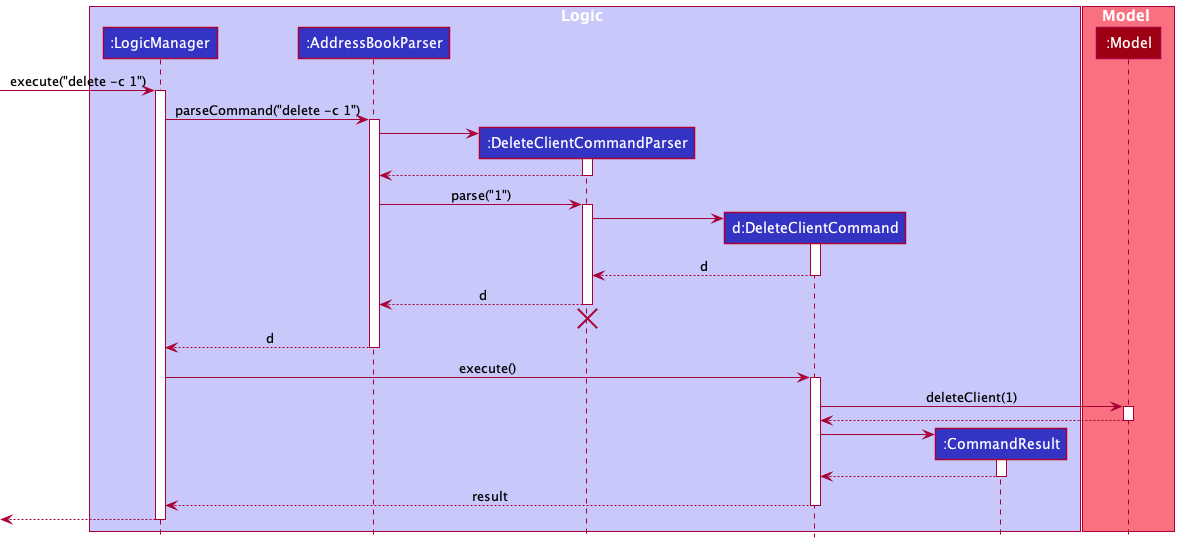

The diagram above was rendered by PlantUML. Its source (embedded in the PNG):
@startuml
!include style.puml

box Logic LOGIC_COLOR_T1
participant ":LogicManager" as LogicManager LOGIC_COLOR
participant ":AddressBookParser" as AddressBookParser LOGIC_COLOR
participant ":DeleteClientCommandParser" as DeleteClientCommandParser LOGIC_COLOR
participant "d:DeleteClientCommand" as DeleteClientCommand LOGIC_COLOR
participant ":CommandResult" as CommandResult LOGIC_COLOR
end box

box Model MODEL_COLOR_T1
participant ":Model" as Model MODEL_COLOR
end box

[-> LogicManager : execute("delete -c 1")
activate LogicManager

LogicManager -> AddressBookParser : parseCommand("delete -c 1")
activate AddressBookParser

create DeleteClientCommandParser
AddressBookParser -> DeleteClientCommandParser
activate DeleteClientCommandParser

DeleteClientCommandParser --> AddressBookParser
deactivate DeleteClientCommandParser

AddressBookParser -> DeleteClientCommandParser : parse("1")
activate DeleteClientCommandParser

create DeleteClientCommand
DeleteClientCommandParser -> DeleteClientCommand
activate DeleteClientCommand

DeleteClientCommand --> DeleteClientCommandParser : d
deactivate DeleteClientCommand

DeleteClientCommandParser --> AddressBookParser : d
deactivate DeleteClientCommandParser
'Hidden arrow to position the destroy marker below the end of the activation bar.
DeleteClientCommandParser -[hidden]-> AddressBookParser
destroy DeleteClientCommandParser

AddressBookParser --> LogicManager : d
deactivate AddressBookParser

LogicManager -> DeleteClientCommand : execute()
activate DeleteClientCommand

DeleteClientCommand -> Model : deleteClient(1)
activate Model

Model --> DeleteClientCommand
deactivate Model

create CommandResult
DeleteClientCommand -> CommandResult
activate CommandResult

CommandResult --> DeleteClientCommand
deactivate CommandResult

DeleteClientCommand --> LogicManager : result
deactivate DeleteClientCommand

[<--LogicManager
deactivate LogicManager
@enduml